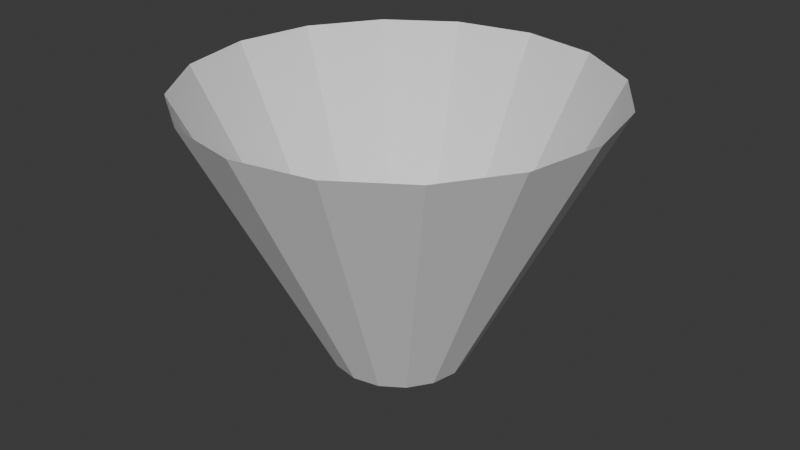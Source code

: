 # Source: Hollow_Tube.blend  (saved by Blender 4.4.30; exported with 4.5.12 LTS)
import bpy
from mathutils import Matrix  # noqa: F401  (used for matrix-valued properties, if any)

bpy.ops.wm.read_factory_settings(use_empty=True)
scene = bpy.context.scene
scene.name = 'Scene'

# ---- collections
col_collection = bpy.data.collections.new('Collection'); scene.collection.children.link(col_collection)

# ---- world
world_world = bpy.data.worlds.new('World'); scene.world = world_world
world_world.use_nodes = True; world_world.node_tree.nodes.clear()
_N = world_world.node_tree.nodes; _L = world_world.node_tree.links
n0 = _N.new('ShaderNodeOutputWorld'); n0.name = 'World Output'; n0.location = (300, 300)
n1 = _N.new('ShaderNodeBackground'); n1.name = 'Background'; n1.location = (10, 300)
n1.inputs[0].default_value = (0.05088, 0.05088, 0.05088, 1.0)
_L.new(n1.outputs[0], n0.inputs[0])
n0.is_active_output = True
world_world.color = (0.05088, 0.05088, 0.05088)
world_world.sun_shadow_jitter_overblur = 0.0

# ---- meshes
me_cylinder = bpy.data.meshes.new('Cylinder')
me_cylinder.from_pydata([(-7.451e-09, 0.5, -1.0), (7.451e-09, 1.5, 1.0), (0.1913, 0.4619, -1.0), (0.574, 1.386, 1.0), (0.3536, 0.3536, -1.0), (1.061, 1.061, 1.0), (0.4619, 0.1913, -1.0), (1.386, 0.574, 1.0), (0.5, -5.588e-09, -1.0), (1.5, 5.588e-09, 1.0), (0.4619, -0.1913, -1.0), (1.386, -0.574, 1.0), (0.3536, -0.3536, -1.0), (1.061, -1.061, 1.0), (0.1913, -0.4619, -1.0), (0.574, -1.386, 1.0), (-7.451e-09, -0.5, -1.0), (7.451e-09, -1.5, 1.0), (-0.1913, -0.4619, -1.0), (-0.574, -1.386, 1.0), (-0.3536, -0.3536, -1.0), (-1.061, -1.061, 1.0), (-0.4619, -0.1913, -1.0), (-1.386, -0.574, 1.0), (-0.5, -5.588e-09, -1.0), (-1.5, 5.588e-09, 1.0), (-0.4619, 0.1913, -1.0), (-1.386, 0.574, 1.0), (-0.3536, 0.3536, -1.0), (-1.061, 1.061, 1.0), (-0.1913, 0.4619, -1.0), (-0.574, 1.386, 1.0)], [], [(0, 2, 3, 1), (2, 4, 5, 3), (4, 6, 7, 5), (6, 8, 9, 7), (8, 10, 11, 9), (10, 12, 13, 11), (12, 14, 15, 13), (14, 16, 17, 15), (16, 18, 19, 17), (18, 20, 21, 19), (20, 22, 23, 21), (22, 24, 25, 23), (24, 26, 27, 25), (26, 28, 29, 27), (28, 30, 31, 29), (30, 0, 1, 31)])
_uv = me_cylinder.uv_layers.new(name='UVMap')
_uv.uv.foreach_set('vector', [1.0, 0.5, 0.9375, 0.5, 0.9375, 1.0, 1.0, 1.0, 0.9375, 0.5, 0.875, 0.5, 0.875, 1.0, 0.9375, 1.0, 0.875, 0.5, 0.8125, 0.5, 0.8125, 1.0, 0.875, 1.0, 0.8125, 0.5, 0.75, 0.5, 0.75, 1.0, 0.8125, 1.0, 0.75, 0.5, 0.6875, 0.5, 0.6875, 1.0, 0.75, 1.0, 0.6875, 0.5, 0.625, 0.5, 0.625, 1.0, 0.6875, 1.0, 0.625, 0.5, 0.5625, 0.5, 0.5625, 1.0, 0.625, 1.0, 0.5625, 0.5, 0.5, 0.5, 0.5, 1.0, 0.5625, 1.0, 0.5, 0.5, 0.4375, 0.5, 0.4375, 1.0, 0.5, 1.0, 0.4375, 0.5, 0.375, 0.5, 0.375, 1.0, 0.4375, 1.0, 0.375, 0.5, 0.3125, 0.5, 0.3125, 1.0, 0.375, 1.0, 0.3125, 0.5, 0.25, 0.5, 0.25, 1.0, 0.3125, 1.0, 0.25, 0.5, 0.1875, 0.5, 0.1875, 1.0, 0.25, 1.0, 0.1875, 0.5, 0.125, 0.5, 0.125, 1.0, 0.1875, 1.0, 0.125, 0.5, 0.0625, 0.5, 0.0625, 1.0, 0.125, 1.0, 0.0625, 0.5, 0.0, 0.5, 0.0, 1.0, 0.0625, 1.0])
me_cylinder.update()

# ---- objects
ob_cylinder = bpy.data.objects.new('Cylinder', me_cylinder)

# ---- transforms, parenting, visibility, modifiers, constraints
ob_cylinder.location = (0.0, 0.0, 0.0)

# ---- collection membership
col_collection.objects.link(ob_cylinder)

# ---- scene / render settings (as saved in the file)
scene.frame_start = 1; scene.frame_end = 250; scene.frame_set(1)
scene.render.engine = 'BLENDER_EEVEE_NEXT'
bpy.context.view_layer.update()

# ---- added for rendering (the .blend has no active camera and no usable light): camera, sun
cam_auto = bpy.data.cameras.new('AutoCamera')
cam_auto.lens = 50.0
cam_auto.sensor_width = 36.0
cam_auto.clip_end = 1000.0
ob_auto_camera = bpy.data.objects.new('AutoCamera', cam_auto)
scene.collection.objects.link(ob_auto_camera)
ob_auto_camera.location = (4.33969, -5.20763, 3.47175)
ob_auto_camera.rotation_euler = (1.09748, -7.21219e-08, 0.694738)
scene.camera = ob_auto_camera
light_auto_sun = bpy.data.lights.new('AutoSun', 'SUN')
light_auto_sun.energy = 3.0
light_auto_sun.angle = 0.0523599
ob_auto_sun = bpy.data.objects.new('AutoSun', light_auto_sun)
scene.collection.objects.link(ob_auto_sun)
ob_auto_sun.rotation_euler = (0.872665, 0.174533, 0.523599)
bpy.context.view_layer.update()
